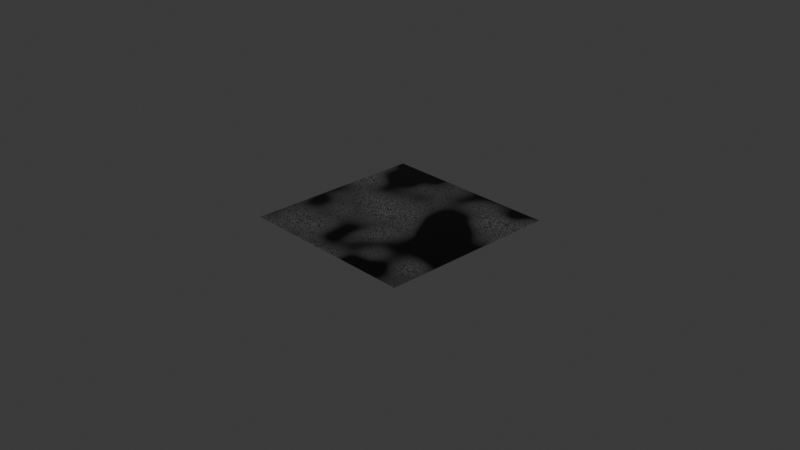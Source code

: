 # Source: wet_concrete.blend  (saved by Blender 5.0.119; exported with 4.5.12 LTS)
import bpy
from mathutils import Matrix  # noqa: F401  (used for matrix-valued properties, if any)

bpy.ops.wm.read_factory_settings(use_empty=True)
scene = bpy.context.scene
scene.name = 'Scene'

# ---- collections
col_collection = bpy.data.collections.new('Collection'); scene.collection.children.link(col_collection)

# ---- materials (node trees are filled in below, after node groups)
mat_wet_asphalt = bpy.data.materials.new('wet asphalt')

# ---- material node trees
mat_wet_asphalt.use_nodes = True; mat_wet_asphalt.node_tree.nodes.clear()
_N = mat_wet_asphalt.node_tree.nodes; _L = mat_wet_asphalt.node_tree.links
n0 = _N.new('ShaderNodeBsdfPrincipled'); n0.name = 'Principled BSDF'; n0.location = (201, 115)
n0.inputs[1].default_value = 0.33
n0.inputs[4].default_value = 1.45
n1 = _N.new('ShaderNodeOutputMaterial'); n1.name = 'Material Output'; n1.location = (550, 128)
n2 = _N.new('ShaderNodeTexVoronoi'); n2.name = 'Voronoi Texture'; n2.location = (-949, 173)
n2.width = 155
n2.feature = 'DISTANCE_TO_EDGE'
n2.inputs[2].default_value = 51.7
n3 = _N.new('ShaderNodeTexNoise'); n3.name = 'Noise Texture'; n3.location = (-949, -103)
n3.width = 145
n3.inputs[2].default_value = 12.0
n4 = _N.new('ShaderNodeMix'); n4.name = 'Mix'; n4.location = (-407, 125)
n4.data_type = 'RGBA'
n5 = _N.new('ShaderNodeTexCoord'); n5.name = 'Texture Coordinate'; n5.location = (-1515, -53)
n6 = _N.new('ShaderNodeBump'); n6.name = 'Bump'; n6.location = (-4, -101)
n7 = _N.new('ShaderNodeMapping'); n7.name = 'Mapping'; n7.location = (-1209, 53)
n8 = _N.new('ShaderNodeValToRGB'); n8.name = 'Color Ramp'; n8.location = (-730, 356)
while len(n8.color_ramp.elements) > 1: n8.color_ramp.elements.remove(n8.color_ramp.elements[-1])
n8.color_ramp.elements[0].position = 0.3773; n8.color_ramp.elements[0].color = (0.01238, 0.01238, 0.01238, 1.0)
_e = n8.color_ramp.elements.new(0.7); _e.color = (0.1033, 0.1033, 0.1033, 1.0)
n9 = _N.new('ShaderNodeTexNoise'); n9.name = 'Noise Texture.001'; n9.location = (-938, 474)
n9.width = 145
n9.inputs[2].default_value = 26.9
n10 = _N.new('ShaderNodeTexNoise'); n10.name = 'Noise Texture.002'; n10.location = (-946, -400)
n10.width = 145
n10.inputs[2].default_value = 0.8
n11 = _N.new('ShaderNodeMapping'); n11.name = 'Mapping.001'; n11.location = (-1217, -360)
n12 = _N.new('ShaderNodeValToRGB'); n12.name = 'Color Ramp.001'; n12.location = (-680, -241)
while len(n12.color_ramp.elements) > 1: n12.color_ramp.elements.remove(n12.color_ramp.elements[-1])
n12.color_ramp.elements[0].position = 0.4818; n12.color_ramp.elements[0].color = (0.0, 0.0, 0.0, 1.0)
_e = n12.color_ramp.elements.new(0.7727); _e.color = (1.0, 1.0, 1.0, 1.0)
n13 = _N.new('ShaderNodeMix'); n13.name = 'Mix.001'; n13.location = (-177, 128)
n13.data_type = 'RGBA'
n13.blend_type = 'DARKEN'
n13.inputs[0].default_value = 1.0
n14 = _N.new('ShaderNodeMix'); n14.name = 'Mix.002'; n14.location = (-210, -196)
n14.data_type = 'RGBA'
n14.blend_type = 'MULTIPLY'
n14.inputs[0].default_value = 1.0
_L.new(n0.outputs[0], n1.inputs[0])
_L.new(n2.outputs[0], n4.inputs[6])
_L.new(n3.outputs[0], n4.inputs[7])
_L.new(n7.outputs[0], n2.inputs[0])
_L.new(n7.outputs[0], n3.inputs[0])
_L.new(n5.outputs[3], n7.inputs[0])
_L.new(n9.outputs[0], n8.inputs[0])
_L.new(n7.outputs[0], n9.inputs[0])
_L.new(n8.outputs[0], n4.inputs[0])
_L.new(n11.outputs[0], n10.inputs[0])
_L.new(n5.outputs[3], n11.inputs[0])
_L.new(n10.outputs[1], n12.inputs[0])
_L.new(n13.outputs[2], n0.inputs[0])
_L.new(n4.outputs[2], n13.inputs[6])
_L.new(n12.outputs[0], n13.inputs[7])
_L.new(n14.outputs[2], n6.inputs[3])
_L.new(n12.outputs[0], n14.inputs[7])
_L.new(n4.outputs[2], n14.inputs[6])
_L.new(n12.outputs[0], n0.inputs[2])
_L.new(n6.outputs[0], n0.inputs[5])
n1.is_active_output = True

# ---- world
world_world = bpy.data.worlds.new('World'); scene.world = world_world
world_world.use_nodes = True; world_world.node_tree.nodes.clear()
_N = world_world.node_tree.nodes; _L = world_world.node_tree.links
n0 = _N.new('ShaderNodeOutputWorld'); n0.name = 'World Output'; n0.location = (200, 100)
n1 = _N.new('ShaderNodeBackground'); n1.name = 'Background'; n1.location = (-200, 100)
n1.inputs[0].default_value = (0.05088, 0.05088, 0.05088, 1.0)
_L.new(n1.outputs[0], n0.inputs[0])
n0.is_active_output = True
world_world.color = (0.05088, 0.05088, 0.05088)
world_world.sun_shadow_jitter_overblur = 0.0

# ---- cameras
cam_camera = bpy.data.cameras.new('Camera')
cam_camera.clip_end = 100.0
cam_camera.ortho_scale = 7.314

# ---- lights
light_sun = bpy.data.lights.new('Sun', 'SUN')
light_sun.energy = 1.0

# ---- meshes
me_plane = bpy.data.meshes.new('Plane')
me_plane.from_pydata([(-1.0, -1.0, 0.0), (1.0, -1.0, 0.0), (-1.0, 1.0, 0.0), (1.0, 1.0, 0.0)], [], [(0, 1, 3, 2)])
_uv = me_plane.uv_layers.new(name='UVMap')
_uv.uv.foreach_set('vector', [0.0, 0.0, 1.0, 0.0, 1.0, 1.0, 0.0, 1.0])
me_plane.materials.append(mat_wet_asphalt)
me_plane.update()

# ---- objects
ob_camera = bpy.data.objects.new('Camera', cam_camera)
ob_plane = bpy.data.objects.new('Plane', me_plane)
ob_sun = bpy.data.objects.new('Sun', light_sun)

# ---- transforms, parenting, visibility, modifiers, constraints
ob_camera.location = (7.359, -6.926, 4.958)
ob_camera.rotation_euler = (1.109, 0.0, 0.8149)
ob_camera.lock_rotations_4d = False
ob_camera.empty_display_type = 'ARROWS'
ob_camera.color = (0.0, 0.0, 0.0, 0.0)
ob_camera.display_type = 'WIRE'
ob_camera.lineart.crease_threshold = 0.0
ob_plane.location = (0.0, 0.0, 0.0)
ob_plane.scale = (1.0, 1.0, 1.0)
ob_sun.location = (-0.2291, 2.203, -0.09955)

# ---- collection membership
col_collection.objects.link(ob_camera)
col_collection.objects.link(ob_plane)
col_collection.objects.link(ob_sun)

# ---- scene / render settings (as saved in the file)
scene.camera = ob_camera
scene.frame_start = 1; scene.frame_end = 250; scene.frame_set(1)
scene.render.engine = 'BLENDER_EEVEE_NEXT'
scene.render.bake_bias = 0.0
scene.render.bake_samples = 0
scene.cycles.sampling_pattern = 'TABULATED_SOBOL'
scene.eevee.use_volume_custom_range = False
bpy.context.view_layer.update()
